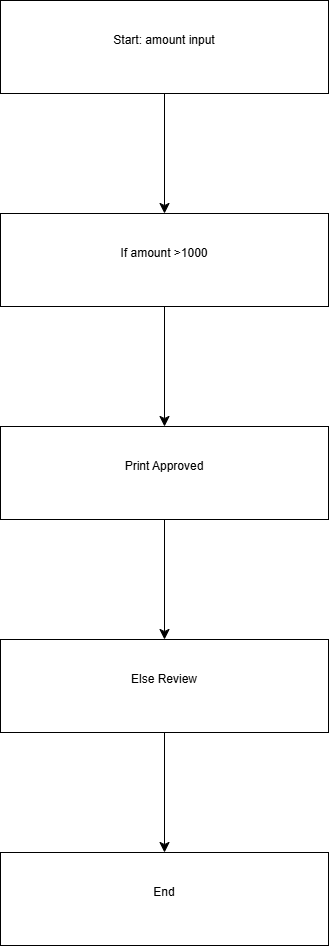

The diagram above was exported from draw.io. Its source (the exported page's mxGraphModel, read from the mxfile embedded in the PNG):
<mxGraphModel dx="1280" dy="1848" grid="0" gridSize="10" guides="1" tooltips="1" connect="1" arrows="1" fold="1" page="0" pageScale="1" pageWidth="850" pageHeight="1100" math="0" shadow="0">
  <root>
    <mxCell id="0" />
    <mxCell id="1" parent="0" />
    <mxCell id="AR0Fm9fGhUteRFyW7crX-13" edge="1" parent="1" source="AR0Fm9fGhUteRFyW7crX-11" style="edgeStyle=none;curved=1;rounded=0;orthogonalLoop=1;jettySize=auto;html=1;fontSize=12;startSize=8;endSize=8;" target="AR0Fm9fGhUteRFyW7crX-12" value="">
      <mxGeometry relative="1" as="geometry" />
    </mxCell>
    <mxCell id="AR0Fm9fGhUteRFyW7crX-11" parent="1" style="rounded=0;whiteSpace=wrap;html=1;" value="&#10;Start: amount input&#10;&#10;" vertex="1">
      <mxGeometry height="93" width="328" x="209" y="-86" as="geometry" />
    </mxCell>
    <mxCell id="AR0Fm9fGhUteRFyW7crX-15" edge="1" parent="1" source="AR0Fm9fGhUteRFyW7crX-12" style="edgeStyle=none;curved=1;rounded=0;orthogonalLoop=1;jettySize=auto;html=1;fontSize=12;startSize=8;endSize=8;" target="AR0Fm9fGhUteRFyW7crX-14" value="">
      <mxGeometry relative="1" as="geometry" />
    </mxCell>
    <mxCell id="AR0Fm9fGhUteRFyW7crX-12" parent="1" style="rounded=0;whiteSpace=wrap;html=1;" value="&#10;If amount &amp;gt;1000&#10;&#10;" vertex="1">
      <mxGeometry height="93" width="328" x="209" y="127" as="geometry" />
    </mxCell>
    <mxCell id="AR0Fm9fGhUteRFyW7crX-17" edge="1" parent="1" source="AR0Fm9fGhUteRFyW7crX-14" style="edgeStyle=none;curved=1;rounded=0;orthogonalLoop=1;jettySize=auto;html=1;fontSize=12;startSize=8;endSize=8;" target="AR0Fm9fGhUteRFyW7crX-16" value="">
      <mxGeometry relative="1" as="geometry" />
    </mxCell>
    <mxCell id="AR0Fm9fGhUteRFyW7crX-14" parent="1" style="rounded=0;whiteSpace=wrap;html=1;" value="&#10;Print Approved&#10;&#10;" vertex="1">
      <mxGeometry height="93" width="328" x="209" y="340" as="geometry" />
    </mxCell>
    <mxCell id="AR0Fm9fGhUteRFyW7crX-19" edge="1" parent="1" source="AR0Fm9fGhUteRFyW7crX-16" style="edgeStyle=none;curved=1;rounded=0;orthogonalLoop=1;jettySize=auto;html=1;fontSize=12;startSize=8;endSize=8;" target="AR0Fm9fGhUteRFyW7crX-18" value="">
      <mxGeometry relative="1" as="geometry" />
    </mxCell>
    <mxCell id="AR0Fm9fGhUteRFyW7crX-16" parent="1" style="rounded=0;whiteSpace=wrap;html=1;" value="&#10;Else Review&#10;&#10;" vertex="1">
      <mxGeometry height="93" width="328" x="209" y="553" as="geometry" />
    </mxCell>
    <mxCell id="AR0Fm9fGhUteRFyW7crX-18" parent="1" style="rounded=0;whiteSpace=wrap;html=1;" value="&#10;End&#10;&#10;" vertex="1">
      <mxGeometry height="93" width="328" x="209" y="766" as="geometry" />
    </mxCell>
  </root>
</mxGraphModel>